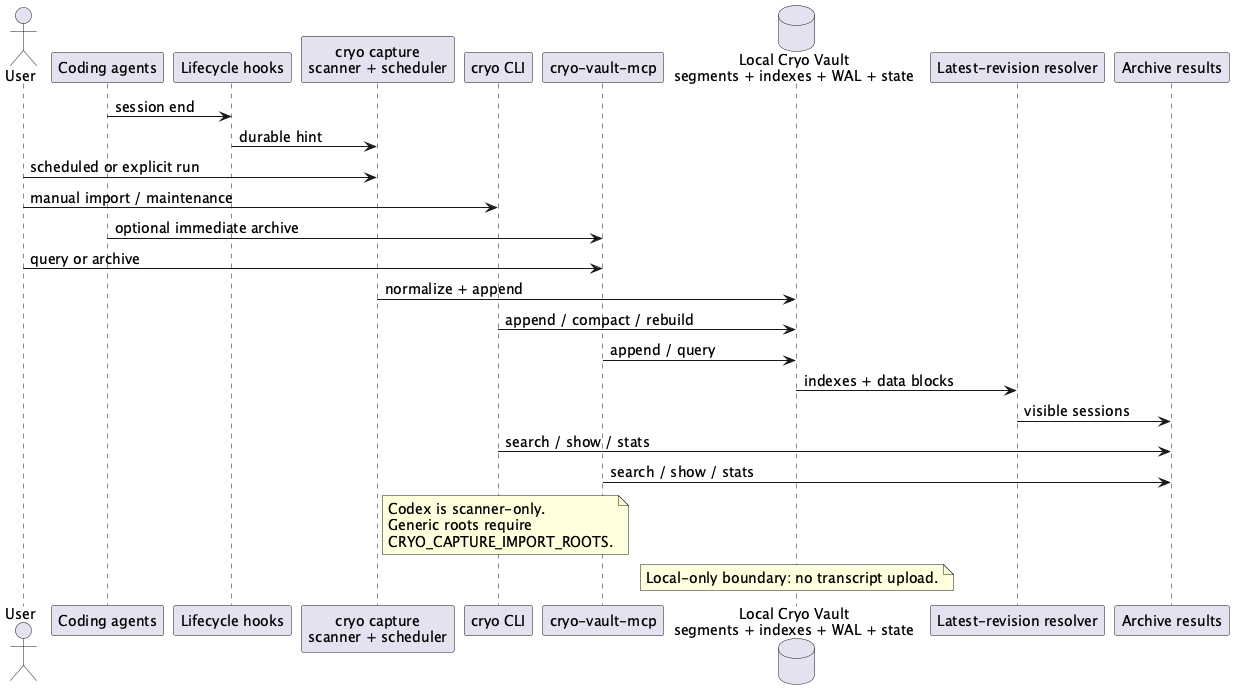

The diagram above was rendered by PlantUML. Its source (embedded in the PNG):
@startuml Cryo Architecture Overview
skinparam shadowing false
skinparam defaultFontSize 14

actor User
participant "Coding agents" as Agents
participant "Lifecycle hooks" as Hooks
participant "cryo capture\nscanner + scheduler" as Capture
participant "cryo CLI" as CLI
participant "cryo-vault-mcp" as MCP
database "Local Cryo Vault\nsegments + indexes + WAL + state" as Vault
participant "Latest-revision resolver" as Resolver
participant "Archive results" as Results

Agents -> Hooks: session end
Hooks -> Capture: durable hint
User -> Capture: scheduled or explicit run
User -> CLI: manual import / maintenance
Agents -> MCP: optional immediate archive
User -> MCP: query or archive
Capture -> Vault: normalize + append
CLI -> Vault: append / compact / rebuild
MCP -> Vault: append / query
Vault -> Resolver: indexes + data blocks
Resolver -> Results: visible sessions
CLI -> Results: search / show / stats
MCP -> Results: search / show / stats

note right of Capture
Codex is scanner-only.
Generic roots require
CRYO_CAPTURE_IMPORT_ROOTS.
end note

note over Vault
Local-only boundary: no transcript upload.
end note
@enduml